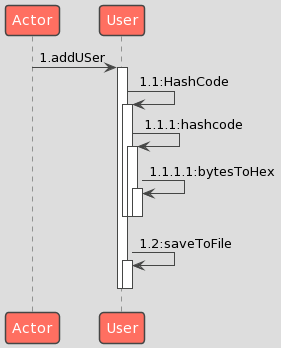

The diagram above was rendered by PlantUML. Its source (embedded in the PNG):
@startuml
!theme toy
Actor -> User: 1.addUSer
activate User
User -> User: 1.1:HashCode
activate User
User -> User: 1.1.1:hashcode
activate User
User -> User: 1.1.1.1:bytesToHex
activate User
deactivate User
deactivate User
deactivate User
User -> User: 1.2:saveToFile
activate User
deactivate User
deactivate User
@enduml